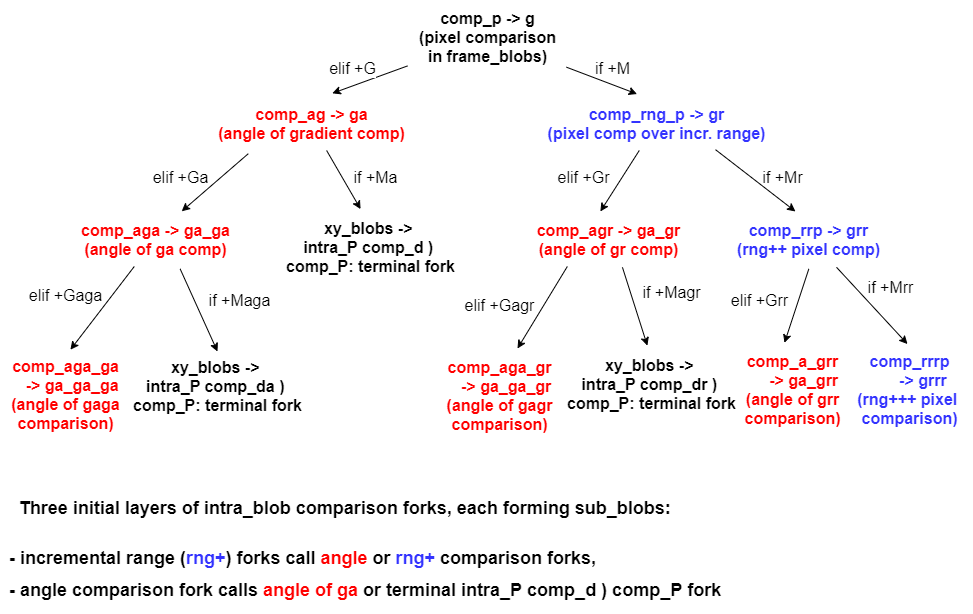

The diagram above was exported from draw.io. Its source (the exported page's mxGraphModel, read from the mxfile embedded in the PNG):
<mxGraphModel dx="1138" dy="666" grid="0" gridSize="12" guides="1" tooltips="1" connect="1" arrows="1" fold="1" page="1" pageScale="1" pageWidth="1100" pageHeight="850" background="none" math="0" shadow="0">
  <root>
    <mxCell id="0" />
    <mxCell id="1" parent="0" />
    <mxCell id="VU631XSMlikdTpn3kbtf-1" value="&lt;font style=&quot;font-size: 16px&quot;&gt;&lt;b style=&quot;font-size: 16px&quot;&gt;comp_p -&amp;gt; g&lt;br style=&quot;font-size: 16px&quot;&gt;(pixel comparison&lt;br&gt;in frame_blobs)&lt;br style=&quot;font-size: 16px&quot;&gt;&lt;/b&gt;&lt;/font&gt;" style="text;html=1;align=center;verticalAlign=middle;resizable=0;points=[];autosize=1;strokeWidth=1;fontSize=16;fontColor=#000000;spacing=6;" parent="1" vertex="1">
      <mxGeometry x="423" y="36" width="159" height="73" as="geometry" />
    </mxCell>
    <mxCell id="VU631XSMlikdTpn3kbtf-6" value="" style="endArrow=classic;html=1;entryX=0.602;entryY=-0.059;entryDx=0;entryDy=0;entryPerimeter=0;strokeWidth=1;fontSize=16;fontColor=#000000;spacing=6;" parent="1" source="VU631XSMlikdTpn3kbtf-1" target="VU631XSMlikdTpn3kbtf-9" edge="1">
      <mxGeometry width="50" height="50" relative="1" as="geometry">
        <mxPoint x="426" y="111" as="sourcePoint" />
        <mxPoint x="326" y="182" as="targetPoint" />
      </mxGeometry>
    </mxCell>
    <mxCell id="VU631XSMlikdTpn3kbtf-51" value="elif +G" style="text;html=1;align=center;verticalAlign=middle;resizable=0;points=[];labelBackgroundColor=#ffffff;fontSize=16;fontColor=#000000;" parent="VU631XSMlikdTpn3kbtf-6" vertex="1" connectable="0">
      <mxGeometry x="-0.1499" y="-1" relative="1" as="geometry">
        <mxPoint x="-22.55" y="-8.69" as="offset" />
      </mxGeometry>
    </mxCell>
    <mxCell id="VU631XSMlikdTpn3kbtf-7" value="" style="endArrow=classic;html=1;entryX=0.419;entryY=-0.046;entryDx=0;entryDy=0;entryPerimeter=0;strokeWidth=1;fontSize=16;fontColor=#000000;spacing=6;" parent="1" source="VU631XSMlikdTpn3kbtf-1" target="VU631XSMlikdTpn3kbtf-8" edge="1">
      <mxGeometry width="50" height="50" relative="1" as="geometry">
        <mxPoint x="576" y="98" as="sourcePoint" />
        <mxPoint x="476" y="172" as="targetPoint" />
      </mxGeometry>
    </mxCell>
    <mxCell id="VU631XSMlikdTpn3kbtf-8" value="&lt;font style=&quot;font-size: 16px&quot;&gt;&lt;b style=&quot;font-size: 16px&quot;&gt;&lt;span style=&quot;font-size: 16px ; background-color: rgb(255 , 255 , 255)&quot;&gt;&lt;font color=&quot;#3333ff&quot;&gt;comp_rng_p -&amp;gt; gr&lt;br style=&quot;font-size: 16px&quot;&gt;(pixel comp over incr. range)&lt;/font&gt;&lt;/span&gt;&lt;br style=&quot;font-size: 16px&quot;&gt;&lt;/b&gt;&lt;/font&gt;" style="text;html=1;align=center;verticalAlign=middle;resizable=0;points=[];autosize=1;strokeWidth=1;fontSize=16;fontColor=#000000;spacing=6;" parent="1" vertex="1">
      <mxGeometry x="552" y="132" width="240" height="54" as="geometry" />
    </mxCell>
    <mxCell id="VU631XSMlikdTpn3kbtf-9" value="&lt;b style=&quot;font-size: 16px&quot;&gt;&lt;font style=&quot;font-size: 16px&quot;&gt;&lt;span style=&quot;font-size: 16px ; background-color: rgb(255 , 255 , 255)&quot;&gt;&lt;font color=&quot;#ff0000&quot;&gt;comp_ag -&amp;gt; ga&lt;br style=&quot;font-size: 16px&quot;&gt;(angle of gradient comp)&lt;/font&gt;&lt;/span&gt;&lt;br style=&quot;font-size: 16px&quot;&gt;&lt;/font&gt;&lt;/b&gt;" style="text;html=1;align=center;verticalAlign=middle;resizable=0;points=[];autosize=1;strokeWidth=1;fontSize=16;fontColor=#000000;spacing=6;" parent="1" vertex="1">
      <mxGeometry x="222" y="132" width="209" height="54" as="geometry" />
    </mxCell>
    <mxCell id="VU631XSMlikdTpn3kbtf-11" value="" style="endArrow=classic;html=1;strokeWidth=1;fontSize=16;fontColor=#000000;spacing=6;exitX=0.2;exitY=1.059;exitDx=0;exitDy=0;exitPerimeter=0;entryX=0.656;entryY=-0.022;entryDx=0;entryDy=0;entryPerimeter=0;" parent="1" source="VU631XSMlikdTpn3kbtf-9" target="VU631XSMlikdTpn3kbtf-14" edge="1">
      <mxGeometry width="50" height="50" relative="1" as="geometry">
        <mxPoint x="245" y="198" as="sourcePoint" />
        <mxPoint x="200" y="248" as="targetPoint" />
      </mxGeometry>
    </mxCell>
    <mxCell id="VU631XSMlikdTpn3kbtf-14" value="&lt;b style=&quot;font-size: 16px&quot;&gt;&lt;font style=&quot;font-size: 16px&quot;&gt;&lt;span style=&quot;font-size: 16px ; background-color: rgb(255 , 255 , 255)&quot;&gt;&lt;font color=&quot;#ff0000&quot;&gt;comp_aga -&amp;gt; ga_ga&lt;br style=&quot;font-size: 16px&quot;&gt;(angle of ga comp)&lt;/font&gt;&lt;/span&gt;&lt;br style=&quot;font-size: 16px&quot;&gt;&lt;/font&gt;&lt;/b&gt;" style="text;html=1;align=center;verticalAlign=middle;resizable=0;points=[];autosize=1;strokeWidth=1;fontSize=16;fontColor=#000000;spacing=6;" parent="1" vertex="1">
      <mxGeometry x="85" y="248" width="171" height="54" as="geometry" />
    </mxCell>
    <mxCell id="VU631XSMlikdTpn3kbtf-15" value="" style="endArrow=classic;html=1;strokeWidth=1;fontSize=16;fontColor=#000000;spacing=6;entryX=0.448;entryY=-0.019;entryDx=0;entryDy=0;entryPerimeter=0;" parent="1" source="VU631XSMlikdTpn3kbtf-9" target="VU631XSMlikdTpn3kbtf-16" edge="1">
      <mxGeometry width="50" height="50" relative="1" as="geometry">
        <mxPoint x="329" y="196" as="sourcePoint" />
        <mxPoint x="383" y="249" as="targetPoint" />
      </mxGeometry>
    </mxCell>
    <mxCell id="VU631XSMlikdTpn3kbtf-16" value="&lt;b style=&quot;font-size: 16px&quot;&gt;&lt;font style=&quot;font-size: 16px&quot;&gt;&lt;span style=&quot;font-size: 16px ; background-color: rgb(255 , 255 , 255)&quot;&gt;xy_blobs -&amp;gt; &lt;br&gt;intra_P comp_d )&amp;nbsp;&lt;br&gt;comp_P:&amp;nbsp;&lt;/span&gt;terminal fork&lt;br style=&quot;font-size: 16px&quot;&gt;&lt;/font&gt;&lt;/b&gt;" style="text;html=1;align=center;verticalAlign=middle;resizable=0;points=[];autosize=1;strokeWidth=1;fontSize=16;fontColor=#000000;spacing=6;" parent="1" vertex="1">
      <mxGeometry x="290.5" y="246" width="191" height="73" as="geometry" />
    </mxCell>
    <mxCell id="VU631XSMlikdTpn3kbtf-17" value="" style="endArrow=classic;html=1;strokeWidth=1;fontSize=16;fontColor=#000000;spacing=6;entryX=0.451;entryY=-0.019;entryDx=0;entryDy=0;entryPerimeter=0;" parent="1" source="VU631XSMlikdTpn3kbtf-8" target="VU631XSMlikdTpn3kbtf-18" edge="1">
      <mxGeometry width="50" height="50" relative="1" as="geometry">
        <mxPoint x="690" y="196" as="sourcePoint" />
        <mxPoint x="624" y="246" as="targetPoint" />
        <Array as="points" />
      </mxGeometry>
    </mxCell>
    <mxCell id="VU631XSMlikdTpn3kbtf-18" value="&lt;b style=&quot;font-size: 16px&quot;&gt;&lt;font style=&quot;font-size: 16px&quot;&gt;&lt;span style=&quot;font-size: 16px ; background-color: rgb(255 , 255 , 255)&quot;&gt;&lt;font color=&quot;#ff0000&quot;&gt;comp_agr -&amp;gt; ga_gr&lt;br style=&quot;font-size: 16px&quot;&gt;(angle of gr comp)&lt;/font&gt;&lt;/span&gt;&lt;br style=&quot;font-size: 16px&quot;&gt;&lt;/font&gt;&lt;/b&gt;" style="text;html=1;align=center;verticalAlign=middle;resizable=0;points=[];autosize=1;strokeWidth=1;fontSize=16;fontColor=#000000;spacing=6;" parent="1" vertex="1">
      <mxGeometry x="541" y="248" width="166" height="54" as="geometry" />
    </mxCell>
    <mxCell id="VU631XSMlikdTpn3kbtf-19" value="" style="endArrow=classic;html=1;strokeWidth=1;fontSize=16;fontColor=#000000;spacing=6;entryX=0.424;entryY=-0.019;entryDx=0;entryDy=0;entryPerimeter=0;exitX=0.746;exitY=0.985;exitDx=0;exitDy=0;exitPerimeter=0;" parent="1" source="VU631XSMlikdTpn3kbtf-8" target="VU631XSMlikdTpn3kbtf-20" edge="1">
      <mxGeometry width="50" height="50" relative="1" as="geometry">
        <mxPoint x="757" y="196" as="sourcePoint" />
        <mxPoint x="850" y="253" as="targetPoint" />
      </mxGeometry>
    </mxCell>
    <mxCell id="VU631XSMlikdTpn3kbtf-20" value="&lt;font style=&quot;font-size: 16px&quot;&gt;&lt;b style=&quot;font-size: 16px&quot;&gt;&lt;span style=&quot;font-size: 16px ; background-color: rgb(255 , 255 , 255)&quot;&gt;&lt;font color=&quot;#3333ff&quot;&gt;comp_rrp -&amp;gt; grr&lt;br style=&quot;font-size: 16px&quot;&gt;(&lt;/font&gt;&lt;/span&gt;&lt;/b&gt;&lt;b&gt;&lt;span style=&quot;background-color: rgb(255 , 255 , 255)&quot;&gt;&lt;font color=&quot;#3333ff&quot;&gt;rng++&amp;nbsp;&lt;/font&gt;&lt;/span&gt;&lt;/b&gt;&lt;b style=&quot;font-size: 16px&quot;&gt;&lt;span style=&quot;font-size: 16px ; background-color: rgb(255 , 255 , 255)&quot;&gt;&lt;font color=&quot;#3333ff&quot;&gt;pixel comp)&lt;/font&gt;&lt;/span&gt;&lt;br style=&quot;font-size: 16px&quot;&gt;&lt;/b&gt;&lt;/font&gt;" style="text;html=1;align=center;verticalAlign=middle;resizable=0;points=[];autosize=1;strokeWidth=1;fontSize=16;fontColor=#000000;spacing=6;" parent="1" vertex="1">
      <mxGeometry x="741" y="248" width="165" height="54" as="geometry" />
    </mxCell>
    <mxCell id="VU631XSMlikdTpn3kbtf-21" value="" style="endArrow=classic;html=1;strokeWidth=1;fontSize=16;fontColor=#000000;spacing=6;entryX=0.538;entryY=0.015;entryDx=0;entryDy=0;entryPerimeter=0;" parent="1" source="VU631XSMlikdTpn3kbtf-14" target="VU631XSMlikdTpn3kbtf-24" edge="1">
      <mxGeometry width="50" height="50" relative="1" as="geometry">
        <mxPoint x="133" y="299" as="sourcePoint" />
        <mxPoint x="79" y="385" as="targetPoint" />
        <Array as="points" />
      </mxGeometry>
    </mxCell>
    <mxCell id="VU631XSMlikdTpn3kbtf-24" value="&lt;b style=&quot;font-size: 16px&quot;&gt;&lt;font style=&quot;font-size: 16px&quot;&gt;&lt;span style=&quot;font-size: 16px ; background-color: rgb(255 , 255 , 255)&quot;&gt;&lt;font color=&quot;#ff0000&quot;&gt;comp_aga_ga&lt;br&gt;&amp;nbsp; &amp;nbsp;-&amp;gt; ga_ga_ga&lt;br style=&quot;font-size: 16px&quot;&gt;(angle of gaga&lt;br&gt;comparison)&lt;/font&gt;&lt;/span&gt;&lt;br style=&quot;font-size: 16px&quot;&gt;&lt;/font&gt;&lt;/b&gt;" style="text;html=1;align=center;verticalAlign=middle;resizable=0;points=[];autosize=1;fontSize=16;fontColor=#000000;spacing=6;spacingTop=0;" parent="1" vertex="1">
      <mxGeometry x="16" y="383.8" width="130" height="92" as="geometry" />
    </mxCell>
    <mxCell id="VU631XSMlikdTpn3kbtf-25" value="" style="endArrow=classic;html=1;strokeWidth=1;fontSize=16;fontColor=#000000;spacing=6;exitX=0.647;exitY=1.044;exitDx=0;exitDy=0;exitPerimeter=0;" parent="1" source="VU631XSMlikdTpn3kbtf-14" edge="1">
      <mxGeometry width="50" height="50" relative="1" as="geometry">
        <mxPoint x="180" y="307" as="sourcePoint" />
        <mxPoint x="233" y="387" as="targetPoint" />
      </mxGeometry>
    </mxCell>
    <mxCell id="VU631XSMlikdTpn3kbtf-26" value="&lt;b&gt;&lt;span style=&quot;background-color: rgb(255 , 255 , 255)&quot;&gt;xy_blobs -&amp;gt;&amp;nbsp;&lt;br&gt;&lt;/span&gt;&lt;/b&gt;&lt;b&gt;&lt;span style=&quot;background-color: rgb(255 , 255 , 255)&quot;&gt;intra_P&amp;nbsp;&lt;/span&gt;&lt;/b&gt;&lt;b&gt;&lt;span style=&quot;background-color: rgb(255 , 255 , 255)&quot;&gt;comp_da ) &lt;br&gt;comp_P&lt;/span&gt;&lt;/b&gt;&lt;b&gt;&lt;span style=&quot;background-color: rgb(255 , 255 , 255)&quot;&gt;:&amp;nbsp;&lt;/span&gt;terminal fork&lt;/b&gt;&lt;b style=&quot;font-size: 16px&quot;&gt;&lt;font style=&quot;font-size: 16px&quot;&gt;&lt;br style=&quot;font-size: 16px&quot;&gt;&lt;/font&gt;&lt;/b&gt;" style="text;html=1;align=center;verticalAlign=middle;resizable=0;points=[];autosize=1;strokeWidth=1;fontSize=16;fontColor=#000000;spacing=6;spacingTop=0;" parent="1" vertex="1">
      <mxGeometry x="137" y="385" width="191" height="73" as="geometry" />
    </mxCell>
    <mxCell id="VU631XSMlikdTpn3kbtf-29" value="" style="endArrow=classic;html=1;strokeWidth=1;fontSize=16;fontColor=#000000;spacing=6;exitX=0.252;exitY=1;exitDx=0;exitDy=0;exitPerimeter=0;" parent="1" edge="1" source="VU631XSMlikdTpn3kbtf-18">
      <mxGeometry width="50" height="50" relative="1" as="geometry">
        <mxPoint x="606" y="302.8" as="sourcePoint" />
        <mxPoint x="533" y="384" as="targetPoint" />
      </mxGeometry>
    </mxCell>
    <mxCell id="VU631XSMlikdTpn3kbtf-30" value="" style="endArrow=classic;html=1;strokeWidth=1;fontSize=16;fontColor=#000000;entryX=0.481;entryY=-0.036;entryDx=0;entryDy=0;entryPerimeter=0;spacing=6;exitX=0.584;exitY=1.015;exitDx=0;exitDy=0;exitPerimeter=0;" parent="1" source="VU631XSMlikdTpn3kbtf-18" target="VU631XSMlikdTpn3kbtf-39" edge="1">
      <mxGeometry width="50" height="50" relative="1" as="geometry">
        <mxPoint x="659" y="291" as="sourcePoint" />
        <mxPoint x="710" y="352" as="targetPoint" />
      </mxGeometry>
    </mxCell>
    <mxCell id="VU631XSMlikdTpn3kbtf-31" value="" style="endArrow=classic;html=1;strokeWidth=1;fontSize=16;fontColor=#000000;spacing=6;entryX=0.484;entryY=0.005;entryDx=0;entryDy=0;entryPerimeter=0;exitX=0.673;exitY=1.015;exitDx=0;exitDy=0;exitPerimeter=0;" parent="1" source="VU631XSMlikdTpn3kbtf-20" target="VU631XSMlikdTpn3kbtf-41" edge="1">
      <mxGeometry width="50" height="50" relative="1" as="geometry">
        <mxPoint x="909" y="293" as="sourcePoint" />
        <mxPoint x="966" y="327" as="targetPoint" />
      </mxGeometry>
    </mxCell>
    <mxCell id="VU631XSMlikdTpn3kbtf-32" value="" style="endArrow=classic;html=1;strokeWidth=1;fontSize=16;fontColor=#000000;spacing=6;entryX=0.432;entryY=-0.007;entryDx=0;entryDy=0;entryPerimeter=0;exitX=0.505;exitY=1.044;exitDx=0;exitDy=0;exitPerimeter=0;" parent="1" source="VU631XSMlikdTpn3kbtf-20" target="VU631XSMlikdTpn3kbtf-40" edge="1">
      <mxGeometry width="50" height="50" relative="1" as="geometry">
        <mxPoint x="815" y="305" as="sourcePoint" />
        <mxPoint x="840" y="343" as="targetPoint" />
        <Array as="points" />
      </mxGeometry>
    </mxCell>
    <mxCell id="VU631XSMlikdTpn3kbtf-38" value="&lt;b style=&quot;font-size: 16px&quot;&gt;&lt;font style=&quot;font-size: 16px&quot;&gt;&lt;span style=&quot;font-size: 16px ; background-color: rgb(255 , 255 , 255)&quot;&gt;&lt;font color=&quot;#ff0000&quot;&gt;comp_aga_gr&lt;br&gt;&amp;nbsp; &amp;nbsp;-&amp;gt;&amp;nbsp;ga_ga_gr&lt;br style=&quot;font-size: 16px&quot;&gt;(angle of gagr&lt;br&gt;comparison)&lt;/font&gt;&lt;/span&gt;&lt;br style=&quot;font-size: 16px&quot;&gt;&lt;/font&gt;&lt;/b&gt;" style="text;html=1;align=center;verticalAlign=middle;resizable=0;points=[];autosize=1;strokeWidth=1;fontSize=16;fontColor=#000000;spacing=6;spacingTop=0;" parent="1" vertex="1">
      <mxGeometry x="451" y="385" width="128" height="92" as="geometry" />
    </mxCell>
    <mxCell id="VU631XSMlikdTpn3kbtf-39" value="&lt;b&gt;&lt;span style=&quot;background-color: rgb(255 , 255 , 255)&quot;&gt;xy_blobs -&amp;gt;&amp;nbsp;&lt;br&gt;&lt;/span&gt;&lt;/b&gt;&lt;b&gt;&lt;span style=&quot;background-color: rgb(255 , 255 , 255)&quot;&gt;intra_P&amp;nbsp;&lt;/span&gt;&lt;/b&gt;&lt;b&gt;&lt;span style=&quot;background-color: rgb(255 , 255 , 255)&quot;&gt;comp_dr&amp;nbsp;) &lt;br&gt;comp_P&lt;/span&gt;&lt;/b&gt;&lt;b&gt;&lt;span style=&quot;background-color: rgb(255 , 255 , 255)&quot;&gt;:&amp;nbsp;&lt;/span&gt;terminal fork&lt;/b&gt;&lt;b style=&quot;font-size: 16px&quot;&gt;&lt;font style=&quot;font-size: 16px&quot;&gt;&lt;br style=&quot;font-size: 16px&quot;&gt;&lt;/font&gt;&lt;/b&gt;" style="text;html=1;align=center;verticalAlign=middle;resizable=0;points=[];autosize=1;strokeWidth=1;fontSize=16;fontColor=#000000;spacing=6;" parent="1" vertex="1">
      <mxGeometry x="571" y="383.8" width="191" height="73" as="geometry" />
    </mxCell>
    <mxCell id="VU631XSMlikdTpn3kbtf-40" value="&lt;b style=&quot;font-size: 16px&quot;&gt;&lt;font style=&quot;font-size: 16px&quot;&gt;&lt;span style=&quot;font-size: 16px ; background-color: rgb(255 , 255 , 255)&quot;&gt;&lt;font color=&quot;#ff0000&quot;&gt;comp_a_grr&lt;br&gt;&amp;nbsp; &amp;nbsp; &amp;nbsp;-&amp;gt; ga_grr&lt;br style=&quot;font-size: 16px&quot;&gt;(angle of grr&lt;br&gt;comparison)&lt;/font&gt;&lt;/span&gt;&lt;br style=&quot;font-size: 16px&quot;&gt;&lt;/font&gt;&lt;/b&gt;" style="text;html=1;align=center;verticalAlign=middle;resizable=0;points=[];autosize=1;strokeWidth=1;fontSize=16;fontColor=#000000;spacing=6;spacingTop=0;" parent="1" vertex="1">
      <mxGeometry x="749" y="379" width="118" height="92" as="geometry" />
    </mxCell>
    <mxCell id="VU631XSMlikdTpn3kbtf-41" value="&lt;b style=&quot;font-size: 16px&quot;&gt;&lt;font style=&quot;font-size: 16px&quot;&gt;&lt;span style=&quot;font-size: 16px ; background-color: rgb(255 , 255 , 255)&quot;&gt;&lt;font color=&quot;#3333ff&quot;&gt;comp_rrrp&lt;br&gt;&amp;nbsp; &amp;nbsp; &amp;nbsp; -&amp;gt; grrr&lt;br style=&quot;font-size: 16px&quot;&gt;(&lt;/font&gt;&lt;/span&gt;&lt;/font&gt;&lt;/b&gt;&lt;b&gt;&lt;span style=&quot;background-color: rgb(255 , 255 , 255)&quot;&gt;&lt;font color=&quot;#3333ff&quot;&gt;rng+++&amp;nbsp;&lt;/font&gt;&lt;/span&gt;&lt;/b&gt;&lt;b style=&quot;font-size: 16px&quot;&gt;&lt;font style=&quot;font-size: 16px&quot;&gt;&lt;span style=&quot;font-size: 16px ; background-color: rgb(255 , 255 , 255)&quot;&gt;&lt;font color=&quot;#3333ff&quot;&gt;pixel&amp;nbsp;&lt;br&gt;comparison)&lt;br style=&quot;font-size: 16px&quot;&gt;&lt;/font&gt;&lt;/span&gt;&lt;br style=&quot;font-size: 16px&quot;&gt;&lt;/font&gt;&lt;/b&gt;" style="text;html=1;align=center;verticalAlign=middle;resizable=0;points=[];autosize=1;strokeWidth=1;fontSize=16;fontColor=#000000;spacing=6;" parent="1" vertex="1">
      <mxGeometry x="862" y="379" width="126" height="111" as="geometry" />
    </mxCell>
    <mxCell id="VU631XSMlikdTpn3kbtf-47" value="&lt;p style=&quot;font-size: 18px&quot;&gt;&lt;b&gt;&lt;font style=&quot;font-size: 17px ; line-height: 180%&quot;&gt;&amp;nbsp;&lt;/font&gt;&lt;font style=&quot;line-height: 180% ; font-size: 18px&quot;&gt;&amp;nbsp;Three initial layers of intra_blob comparison forks, each forming sub_blobs:&lt;/font&gt;&lt;/b&gt;&lt;/p&gt;&lt;b style=&quot;font-size: 18px&quot;&gt;&lt;font style=&quot;line-height: 180% ; font-size: 18px&quot;&gt;- incremental range (&lt;font color=&quot;#3333ff&quot;&gt;rng+&lt;/font&gt;)&amp;nbsp;forks call&amp;nbsp;&lt;font style=&quot;background-color: rgb(255 , 255 , 255)&quot; color=&quot;#ff0000&quot;&gt;angle&amp;nbsp;&lt;/font&gt;or&amp;nbsp;&lt;span style=&quot;background-color: rgb(255 , 255 , 255)&quot;&gt;&lt;font color=&quot;#3333ff&quot;&gt;rng+&lt;/font&gt;&lt;/span&gt;&lt;span style=&quot;background-color: rgb(255 , 255 , 255)&quot;&gt;&lt;span&gt;&amp;nbsp;comparison forks,&lt;br&gt;&lt;/span&gt;&lt;/span&gt;- angle comparison fork calls&amp;nbsp;&lt;font color=&quot;#ff0000&quot; style=&quot;background-color: rgb(255 , 255 , 255)&quot;&gt;angle of ga&lt;/font&gt;&amp;nbsp;or terminal intra_P comp_d ) comp_P fork&lt;/font&gt;&lt;/b&gt;" style="text;html=1;align=left;verticalAlign=middle;resizable=0;points=[];autosize=1;fontSize=16;fontColor=#000000;spacing=6;" parent="1" vertex="1">
      <mxGeometry x="19" y="501" width="734" height="148" as="geometry" />
    </mxCell>
    <mxCell id="VU631XSMlikdTpn3kbtf-54" value="if +M" style="text;html=1;align=center;verticalAlign=middle;resizable=0;points=[];autosize=1;fontSize=16;" parent="1" vertex="1">
      <mxGeometry x="605" y="92" width="45" height="23" as="geometry" />
    </mxCell>
    <mxCell id="VU631XSMlikdTpn3kbtf-57" value="elif +Ga" style="text;html=1;align=center;verticalAlign=middle;resizable=0;points=[];autosize=1;fontSize=16;" parent="1" vertex="1">
      <mxGeometry x="163" y="201" width="66" height="23" as="geometry" />
    </mxCell>
    <mxCell id="VU631XSMlikdTpn3kbtf-59" value="if +Ma" style="text;html=1;align=center;verticalAlign=middle;resizable=0;points=[];autosize=1;fontSize=16;" parent="1" vertex="1">
      <mxGeometry x="364" y="201" width="54" height="23" as="geometry" />
    </mxCell>
    <mxCell id="VU631XSMlikdTpn3kbtf-60" value="elif +Gr" style="text;html=1;align=center;verticalAlign=middle;resizable=0;points=[];autosize=1;fontSize=16;" parent="1" vertex="1">
      <mxGeometry x="568" y="201" width="62" height="23" as="geometry" />
    </mxCell>
    <mxCell id="VU631XSMlikdTpn3kbtf-61" value="if +Mr" style="text;html=1;align=center;verticalAlign=middle;resizable=0;points=[];autosize=1;fontSize=16;" parent="1" vertex="1">
      <mxGeometry x="773" y="201" width="50" height="23" as="geometry" />
    </mxCell>
    <mxCell id="VU631XSMlikdTpn3kbtf-66" value="elif +Gaga" style="text;html=1;align=center;verticalAlign=middle;resizable=0;points=[];autosize=1;fontSize=16;" parent="1" vertex="1">
      <mxGeometry x="39.5" y="319" width="83" height="23" as="geometry" />
    </mxCell>
    <mxCell id="VU631XSMlikdTpn3kbtf-67" value="if +Maga" style="text;html=1;align=center;verticalAlign=middle;resizable=0;points=[];autosize=1;fontSize=16;" parent="1" vertex="1">
      <mxGeometry x="218.5" y="324" width="72" height="23" as="geometry" />
    </mxCell>
    <mxCell id="VU631XSMlikdTpn3kbtf-70" value="elif +Gagr" style="text;html=1;align=center;verticalAlign=middle;resizable=0;points=[];autosize=1;fontSize=16;" parent="1" vertex="1">
      <mxGeometry x="475" y="329" width="80" height="23" as="geometry" />
    </mxCell>
    <mxCell id="VU631XSMlikdTpn3kbtf-71" value="if +Magr" style="text;html=1;align=center;verticalAlign=middle;resizable=0;points=[];autosize=1;fontSize=16;" parent="1" vertex="1">
      <mxGeometry x="653" y="316" width="68" height="23" as="geometry" />
    </mxCell>
    <mxCell id="VU631XSMlikdTpn3kbtf-72" value="elif +Grr" style="text;html=1;align=center;verticalAlign=middle;resizable=0;points=[];autosize=1;fontSize=16;" parent="1" vertex="1">
      <mxGeometry x="741" y="324" width="67" height="23" as="geometry" />
    </mxCell>
    <mxCell id="VU631XSMlikdTpn3kbtf-73" value="if +Mrr" style="text;html=1;align=center;verticalAlign=middle;resizable=0;points=[];autosize=1;fontSize=16;" parent="1" vertex="1">
      <mxGeometry x="878" y="311" width="56" height="23" as="geometry" />
    </mxCell>
  </root>
</mxGraphModel>